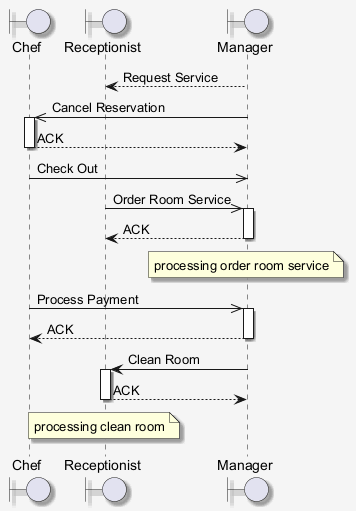

The diagram above was rendered by PlantUML. Its source (embedded in the PNG):
@startuml
skinparam shadowing false
skinparam backgroundColor #F5F5F5
skinparam shadowing true
boundary "Chef" as C
boundary "Receptionist" as R
boundary "Manager" as M
M --> R : Request Service
M ->> C : Cancel Reservation
activate C
C --> M : ACK
deactivate C
C ->> M : Check Out
R ->> M : Order Room Service
activate M
M --> R : ACK
deactivate M
note over M : processing order room service
C ->> M : Process Payment
activate M
M --> C : ACK
deactivate M
M -> R : Clean Room
activate R
R --> M : ACK
deactivate R
note over R : processing clean room
@enduml